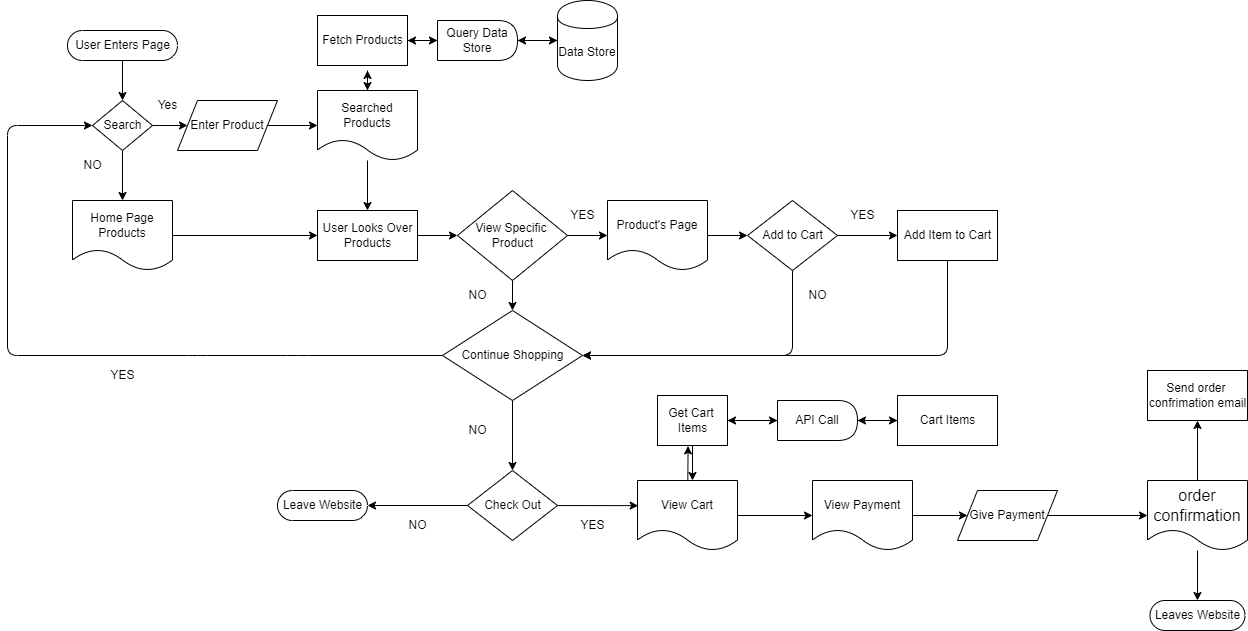

The diagram above was exported from draw.io. Its source (the exported page's mxGraphModel, read from the mxfile embedded in the PNG):
<mxGraphModel dx="1202" dy="2062" grid="1" gridSize="10" guides="1" tooltips="1" connect="1" arrows="1" fold="1" page="1" pageScale="1" pageWidth="850" pageHeight="1100" background="#ffffff" math="0" shadow="0">
  <root>
    <mxCell id="0" />
    <mxCell id="1" parent="0" />
    <mxCell id="5" style="edgeStyle=none;html=1;entryX=0.5;entryY=0;entryDx=0;entryDy=0;" parent="1" source="3" target="4" edge="1">
      <mxGeometry relative="1" as="geometry" />
    </mxCell>
    <mxCell id="3" value="User Enters Page" style="html=1;dashed=0;whitespace=wrap;shape=mxgraph.dfd.start" parent="1" vertex="1">
      <mxGeometry x="160" width="110" height="30" as="geometry" />
    </mxCell>
    <mxCell id="7" style="edgeStyle=none;html=1;exitX=1;exitY=0.5;exitDx=0;exitDy=0;entryX=0;entryY=0.5;entryDx=0;entryDy=0;" parent="1" source="4" target="6" edge="1">
      <mxGeometry relative="1" as="geometry" />
    </mxCell>
    <mxCell id="10" style="edgeStyle=none;html=1;exitX=0.5;exitY=1;exitDx=0;exitDy=0;" parent="1" source="4" target="9" edge="1">
      <mxGeometry relative="1" as="geometry" />
    </mxCell>
    <mxCell id="4" value="Search" style="shape=rhombus;html=1;dashed=0;whitespace=wrap;perimeter=rhombusPerimeter;" parent="1" vertex="1">
      <mxGeometry x="185" y="70" width="60" height="50" as="geometry" />
    </mxCell>
    <mxCell id="12" style="edgeStyle=none;html=1;" parent="1" source="6" edge="1">
      <mxGeometry relative="1" as="geometry">
        <mxPoint x="410" y="95" as="targetPoint" />
      </mxGeometry>
    </mxCell>
    <mxCell id="6" value="Enter Product" style="shape=parallelogram;perimeter=parallelogramPerimeter;whiteSpace=wrap;html=1;dashed=0;" parent="1" vertex="1">
      <mxGeometry x="270" y="70" width="100" height="50" as="geometry" />
    </mxCell>
    <mxCell id="8" value="Yes" style="text;html=1;align=center;verticalAlign=middle;resizable=0;points=[];autosize=1;strokeColor=none;fillColor=none;" parent="1" vertex="1">
      <mxGeometry x="240" y="60" width="40" height="30" as="geometry" />
    </mxCell>
    <mxCell id="23" style="edgeStyle=none;html=1;entryX=0;entryY=0.5;entryDx=0;entryDy=0;" edge="1" parent="1" source="9" target="22">
      <mxGeometry relative="1" as="geometry" />
    </mxCell>
    <mxCell id="9" value="Home Page Products" style="shape=document;whiteSpace=wrap;html=1;boundedLbl=1;dashed=0;flipH=1;" parent="1" vertex="1">
      <mxGeometry x="165" y="170" width="100" height="70" as="geometry" />
    </mxCell>
    <mxCell id="16" style="edgeStyle=none;html=1;entryX=0.5;entryY=1;entryDx=0;entryDy=0;" parent="1" source="13" edge="1">
      <mxGeometry relative="1" as="geometry">
        <mxPoint x="460" y="40" as="targetPoint" />
      </mxGeometry>
    </mxCell>
    <mxCell id="24" style="edgeStyle=none;html=1;entryX=0.5;entryY=0;entryDx=0;entryDy=0;" edge="1" parent="1" source="13" target="22">
      <mxGeometry relative="1" as="geometry" />
    </mxCell>
    <mxCell id="13" value="Searched Products" style="shape=document;whiteSpace=wrap;html=1;boundedLbl=1;dashed=0;flipH=1;" parent="1" vertex="1">
      <mxGeometry x="410" y="60" width="100" height="70" as="geometry" />
    </mxCell>
    <mxCell id="19" value="" style="edgeStyle=none;html=1;" edge="1" parent="1" target="13">
      <mxGeometry relative="1" as="geometry">
        <mxPoint x="460" y="40" as="sourcePoint" />
      </mxGeometry>
    </mxCell>
    <mxCell id="21" style="edgeStyle=none;html=1;exitX=1;exitY=0.5;exitDx=0;exitDy=0;" edge="1" parent="1" source="17" target="20">
      <mxGeometry relative="1" as="geometry" />
    </mxCell>
    <mxCell id="81" style="edgeStyle=none;html=1;entryX=1;entryY=0.5;entryDx=0;entryDy=0;" edge="1" parent="1" source="17" target="77">
      <mxGeometry relative="1" as="geometry" />
    </mxCell>
    <mxCell id="17" value="Query Data Store" style="shape=delay;whiteSpace=wrap;html=1;" vertex="1" parent="1">
      <mxGeometry x="530" y="-10" width="80" height="40" as="geometry" />
    </mxCell>
    <mxCell id="79" style="edgeStyle=none;html=1;entryX=1;entryY=0.5;entryDx=0;entryDy=0;" edge="1" parent="1" source="20" target="17">
      <mxGeometry relative="1" as="geometry" />
    </mxCell>
    <mxCell id="20" value="Data Store" style="shape=cylinder;whiteSpace=wrap;html=1;boundedLbl=1;backgroundOutline=1;" vertex="1" parent="1">
      <mxGeometry x="650" y="-30" width="60" height="80" as="geometry" />
    </mxCell>
    <mxCell id="26" style="edgeStyle=none;html=1;entryX=0;entryY=0.5;entryDx=0;entryDy=0;" edge="1" parent="1" source="22" target="25">
      <mxGeometry relative="1" as="geometry" />
    </mxCell>
    <mxCell id="22" value="User Looks Over&lt;br&gt;Products" style="html=1;dashed=0;whitespace=wrap;" vertex="1" parent="1">
      <mxGeometry x="410" y="180" width="100" height="50" as="geometry" />
    </mxCell>
    <mxCell id="32" style="edgeStyle=none;html=1;entryX=0.5;entryY=0;entryDx=0;entryDy=0;" edge="1" parent="1" target="31">
      <mxGeometry relative="1" as="geometry">
        <mxPoint x="605" y="250" as="sourcePoint" />
      </mxGeometry>
    </mxCell>
    <mxCell id="35" style="edgeStyle=none;html=1;entryX=0;entryY=0.5;entryDx=0;entryDy=0;" edge="1" parent="1" source="25" target="34">
      <mxGeometry relative="1" as="geometry" />
    </mxCell>
    <mxCell id="25" value="View Specific&amp;nbsp;&lt;br&gt;Product" style="shape=rhombus;html=1;dashed=0;whitespace=wrap;perimeter=rhombusPerimeter;" vertex="1" parent="1">
      <mxGeometry x="550" y="160" width="110" height="90" as="geometry" />
    </mxCell>
    <mxCell id="43" style="edgeStyle=none;html=1;entryX=0;entryY=0.5;entryDx=0;entryDy=0;exitX=0;exitY=0.5;exitDx=0;exitDy=0;" edge="1" parent="1" source="31" target="4">
      <mxGeometry relative="1" as="geometry">
        <mxPoint x="-30" y="90" as="targetPoint" />
        <mxPoint x="540" y="320" as="sourcePoint" />
        <Array as="points">
          <mxPoint x="390" y="325" />
          <mxPoint x="290" y="325" />
          <mxPoint x="100" y="325" />
          <mxPoint x="100" y="95" />
        </Array>
      </mxGeometry>
    </mxCell>
    <mxCell id="47" style="edgeStyle=none;html=1;entryX=0.5;entryY=0;entryDx=0;entryDy=0;" edge="1" parent="1" source="31" target="45">
      <mxGeometry relative="1" as="geometry" />
    </mxCell>
    <mxCell id="31" value="Continue Shopping" style="shape=rhombus;html=1;dashed=0;whitespace=wrap;perimeter=rhombusPerimeter;" vertex="1" parent="1">
      <mxGeometry x="535" y="280" width="140" height="90" as="geometry" />
    </mxCell>
    <mxCell id="33" value="NO" style="text;html=1;align=center;verticalAlign=middle;resizable=0;points=[];autosize=1;strokeColor=none;fillColor=none;" vertex="1" parent="1">
      <mxGeometry x="550" y="250" width="40" height="30" as="geometry" />
    </mxCell>
    <mxCell id="37" style="edgeStyle=none;html=1;entryX=0;entryY=0.5;entryDx=0;entryDy=0;" edge="1" parent="1" source="34" target="36">
      <mxGeometry relative="1" as="geometry" />
    </mxCell>
    <mxCell id="34" value="Product's Page" style="shape=document;whiteSpace=wrap;html=1;boundedLbl=1;dashed=0;flipH=1;" vertex="1" parent="1">
      <mxGeometry x="700" y="170" width="100" height="70" as="geometry" />
    </mxCell>
    <mxCell id="39" style="edgeStyle=none;html=1;entryX=0;entryY=0.5;entryDx=0;entryDy=0;" edge="1" parent="1" source="36" target="38">
      <mxGeometry relative="1" as="geometry" />
    </mxCell>
    <mxCell id="41" style="edgeStyle=none;html=1;entryX=1;entryY=0.5;entryDx=0;entryDy=0;exitX=0.5;exitY=1;exitDx=0;exitDy=0;" edge="1" parent="1" source="36" target="31">
      <mxGeometry relative="1" as="geometry">
        <Array as="points">
          <mxPoint x="885" y="325" />
        </Array>
      </mxGeometry>
    </mxCell>
    <mxCell id="36" value="Add to Cart" style="shape=rhombus;html=1;dashed=0;whitespace=wrap;perimeter=rhombusPerimeter;" vertex="1" parent="1">
      <mxGeometry x="840" y="170" width="90" height="70" as="geometry" />
    </mxCell>
    <mxCell id="46" style="edgeStyle=none;html=1;exitX=0.5;exitY=1;exitDx=0;exitDy=0;entryX=1;entryY=0.5;entryDx=0;entryDy=0;" edge="1" parent="1" source="38" target="31">
      <mxGeometry relative="1" as="geometry">
        <mxPoint x="880" y="320" as="targetPoint" />
        <Array as="points">
          <mxPoint x="1040" y="325" />
        </Array>
      </mxGeometry>
    </mxCell>
    <mxCell id="38" value="Add Item to Cart" style="html=1;dashed=0;whitespace=wrap;" vertex="1" parent="1">
      <mxGeometry x="990" y="180" width="100" height="50" as="geometry" />
    </mxCell>
    <mxCell id="40" value="YES" style="text;html=1;align=center;verticalAlign=middle;resizable=0;points=[];autosize=1;strokeColor=none;fillColor=none;" vertex="1" parent="1">
      <mxGeometry x="930" y="170" width="50" height="30" as="geometry" />
    </mxCell>
    <mxCell id="42" value="NO" style="text;html=1;align=center;verticalAlign=middle;resizable=0;points=[];autosize=1;strokeColor=none;fillColor=none;" vertex="1" parent="1">
      <mxGeometry x="890" y="250" width="40" height="30" as="geometry" />
    </mxCell>
    <mxCell id="44" value="YES" style="text;html=1;align=center;verticalAlign=middle;resizable=0;points=[];autosize=1;strokeColor=none;fillColor=none;" vertex="1" parent="1">
      <mxGeometry x="190" y="330" width="50" height="30" as="geometry" />
    </mxCell>
    <mxCell id="49" style="edgeStyle=none;html=1;entryX=1;entryY=0.5;entryDx=0;entryDy=0;entryPerimeter=0;" edge="1" parent="1" source="45" target="48">
      <mxGeometry relative="1" as="geometry" />
    </mxCell>
    <mxCell id="52" style="edgeStyle=none;html=1;entryX=0.993;entryY=0.359;entryDx=0;entryDy=0;entryPerimeter=0;" edge="1" parent="1" source="45" target="51">
      <mxGeometry relative="1" as="geometry" />
    </mxCell>
    <mxCell id="45" value="Check Out" style="shape=rhombus;html=1;dashed=0;whitespace=wrap;perimeter=rhombusPerimeter;" vertex="1" parent="1">
      <mxGeometry x="560" y="440" width="90" height="70" as="geometry" />
    </mxCell>
    <mxCell id="48" value="Leave Website" style="html=1;dashed=0;whitespace=wrap;shape=mxgraph.dfd.start" vertex="1" parent="1">
      <mxGeometry x="370" y="460" width="90" height="30" as="geometry" />
    </mxCell>
    <mxCell id="50" value="NO" style="text;html=1;align=center;verticalAlign=middle;resizable=0;points=[];autosize=1;strokeColor=none;fillColor=none;" vertex="1" parent="1">
      <mxGeometry x="490" y="480" width="40" height="30" as="geometry" />
    </mxCell>
    <mxCell id="68" style="edgeStyle=none;html=1;" edge="1" parent="1" source="51" target="67">
      <mxGeometry relative="1" as="geometry" />
    </mxCell>
    <mxCell id="85" style="edgeStyle=none;html=1;entryX=0.437;entryY=1.008;entryDx=0;entryDy=0;entryPerimeter=0;" edge="1" parent="1" source="51" target="82">
      <mxGeometry relative="1" as="geometry" />
    </mxCell>
    <mxCell id="51" value="View Cart" style="shape=document;whiteSpace=wrap;html=1;boundedLbl=1;dashed=0;flipH=1;" vertex="1" parent="1">
      <mxGeometry x="730" y="450" width="100" height="70" as="geometry" />
    </mxCell>
    <mxCell id="55" value="YES" style="text;html=1;align=center;verticalAlign=middle;resizable=0;points=[];autosize=1;strokeColor=none;fillColor=none;" vertex="1" parent="1">
      <mxGeometry x="660" y="480" width="50" height="30" as="geometry" />
    </mxCell>
    <mxCell id="61" style="edgeStyle=none;html=1;entryX=0;entryY=0.5;entryDx=0;entryDy=0;" edge="1" parent="1" target="58">
      <mxGeometry relative="1" as="geometry">
        <mxPoint x="820" y="390" as="sourcePoint" />
      </mxGeometry>
    </mxCell>
    <mxCell id="62" style="edgeStyle=none;html=1;" edge="1" parent="1" source="58">
      <mxGeometry relative="1" as="geometry">
        <mxPoint x="820" y="390" as="targetPoint" />
      </mxGeometry>
    </mxCell>
    <mxCell id="65" style="edgeStyle=none;html=1;" edge="1" parent="1" source="58" target="63">
      <mxGeometry relative="1" as="geometry" />
    </mxCell>
    <mxCell id="58" value="API Call" style="shape=delay;whiteSpace=wrap;html=1;" vertex="1" parent="1">
      <mxGeometry x="870" y="370" width="80" height="40" as="geometry" />
    </mxCell>
    <mxCell id="64" style="edgeStyle=none;html=1;" edge="1" parent="1" source="63" target="58">
      <mxGeometry relative="1" as="geometry" />
    </mxCell>
    <mxCell id="63" value="Cart Items" style="html=1;dashed=0;whitespace=wrap;" vertex="1" parent="1">
      <mxGeometry x="990" y="365" width="100" height="50" as="geometry" />
    </mxCell>
    <mxCell id="66" value="NO" style="text;html=1;align=center;verticalAlign=middle;resizable=0;points=[];autosize=1;strokeColor=none;fillColor=none;" vertex="1" parent="1">
      <mxGeometry x="550" y="385" width="40" height="30" as="geometry" />
    </mxCell>
    <mxCell id="71" style="edgeStyle=none;html=1;entryX=0;entryY=0.5;entryDx=0;entryDy=0;" edge="1" parent="1" source="67" target="70">
      <mxGeometry relative="1" as="geometry" />
    </mxCell>
    <mxCell id="67" value="View Payment" style="shape=document;whiteSpace=wrap;html=1;boundedLbl=1;dashed=0;flipH=1;" vertex="1" parent="1">
      <mxGeometry x="905" y="450" width="100" height="70" as="geometry" />
    </mxCell>
    <mxCell id="73" style="edgeStyle=none;html=1;entryX=0;entryY=0.5;entryDx=0;entryDy=0;" edge="1" parent="1" source="70" target="72">
      <mxGeometry relative="1" as="geometry" />
    </mxCell>
    <mxCell id="70" value="Give Payment" style="shape=parallelogram;perimeter=parallelogramPerimeter;whiteSpace=wrap;html=1;dashed=0;" vertex="1" parent="1">
      <mxGeometry x="1050" y="460" width="100" height="50" as="geometry" />
    </mxCell>
    <mxCell id="87" style="edgeStyle=none;html=1;entryX=0.5;entryY=1;entryDx=0;entryDy=0;" edge="1" parent="1" source="72" target="86">
      <mxGeometry relative="1" as="geometry" />
    </mxCell>
    <mxCell id="91" style="edgeStyle=none;html=1;entryX=0.5;entryY=0.5;entryDx=0;entryDy=-15;entryPerimeter=0;" edge="1" parent="1" source="72" target="88">
      <mxGeometry relative="1" as="geometry" />
    </mxCell>
    <mxCell id="72" value="&lt;span style=&quot;color: rgb(0, 0, 0); font-family: &amp;quot;Lato Extended&amp;quot;, Lato, &amp;quot;Helvetica Neue&amp;quot;, Helvetica, Arial, sans-serif; font-size: 16px; text-align: left; background-color: rgb(255, 255, 255);&quot;&gt;order confirmation&lt;/span&gt;" style="shape=document;whiteSpace=wrap;html=1;boundedLbl=1;dashed=0;flipH=1;" vertex="1" parent="1">
      <mxGeometry x="1240" y="450" width="100" height="70" as="geometry" />
    </mxCell>
    <mxCell id="80" value="" style="edgeStyle=none;html=1;" edge="1" parent="1" source="77" target="17">
      <mxGeometry relative="1" as="geometry" />
    </mxCell>
    <mxCell id="77" value="&lt;span style=&quot;&quot;&gt;Fetch Products&lt;/span&gt;" style="html=1;dashed=0;whitespace=wrap;" vertex="1" parent="1">
      <mxGeometry x="410" y="-15" width="90" height="50" as="geometry" />
    </mxCell>
    <mxCell id="83" style="edgeStyle=none;html=1;entryX=0.45;entryY=0;entryDx=0;entryDy=0;entryPerimeter=0;" edge="1" parent="1" source="82" target="51">
      <mxGeometry relative="1" as="geometry">
        <Array as="points">
          <mxPoint x="785" y="450" />
        </Array>
      </mxGeometry>
    </mxCell>
    <mxCell id="82" value="Get Cart&amp;nbsp;&lt;br&gt;Items" style="html=1;dashed=0;whitespace=wrap;" vertex="1" parent="1">
      <mxGeometry x="750" y="365" width="70" height="50" as="geometry" />
    </mxCell>
    <mxCell id="86" value="Send order&amp;nbsp;&lt;br&gt;confrimation email" style="html=1;dashed=0;whitespace=wrap;" vertex="1" parent="1">
      <mxGeometry x="1240" y="340" width="100" height="50" as="geometry" />
    </mxCell>
    <mxCell id="88" value="Leaves Website" style="html=1;dashed=0;whitespace=wrap;shape=mxgraph.dfd.start" vertex="1" parent="1">
      <mxGeometry x="1242.5" y="570" width="95" height="30" as="geometry" />
    </mxCell>
    <mxCell id="92" value="NO" style="text;html=1;align=center;verticalAlign=middle;resizable=0;points=[];autosize=1;strokeColor=none;fillColor=none;" vertex="1" parent="1">
      <mxGeometry x="165" y="120" width="40" height="30" as="geometry" />
    </mxCell>
    <mxCell id="93" value="YES" style="text;html=1;align=center;verticalAlign=middle;resizable=0;points=[];autosize=1;strokeColor=none;fillColor=none;" vertex="1" parent="1">
      <mxGeometry x="650" y="170" width="50" height="30" as="geometry" />
    </mxCell>
  </root>
</mxGraphModel>